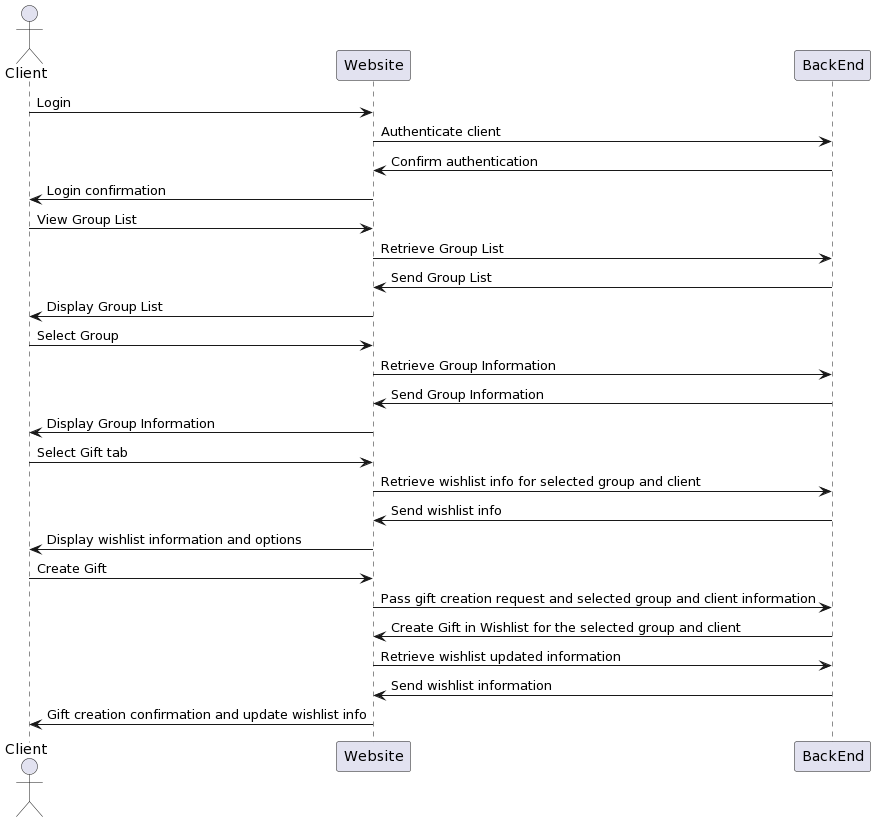

The diagram above was rendered by PlantUML. Its source (embedded in the PNG):
@startuml
actor Client
participant Website
participant BackEnd

Client -> Website: Login
Website -> BackEnd: Authenticate client
BackEnd -> Website: Confirm authentication
Website -> Client: Login confirmation

Client -> Website: View Group List
Website -> BackEnd: Retrieve Group List
BackEnd -> Website: Send Group List
Website -> Client: Display Group List
Client -> Website: Select Group

Website -> BackEnd: Retrieve Group Information
BackEnd -> Website: Send Group Information
Website -> Client: Display Group Information

Client -> Website: Select Gift tab
Website -> BackEnd: Retrieve wishlist info for selected group and client
BackEnd -> Website: Send wishlist info
Website -> Client : Display wishlist information and options

Client -> Website: Create Gift 
Website -> BackEnd: Pass gift creation request and selected group and client information
BackEnd -> Website: Create Gift in Wishlist for the selected group and client
Website -> BackEnd: Retrieve wishlist updated information
BackEnd -> Website: Send wishlist information
Website -> Client: Gift creation confirmation and update wishlist info
@enduml